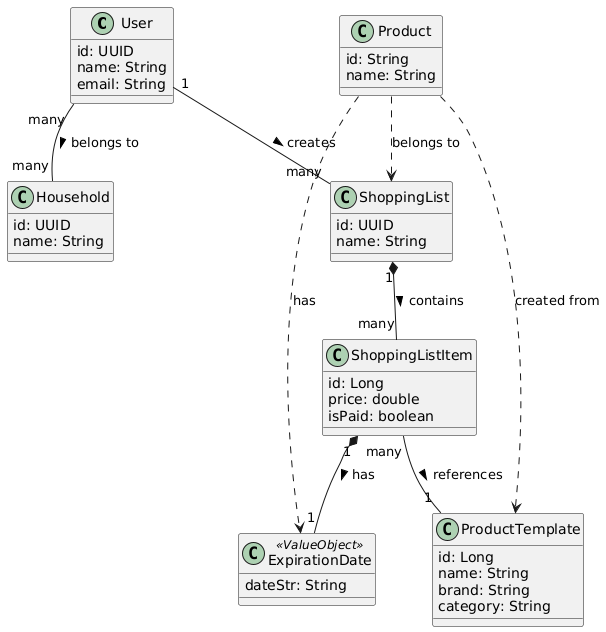

The diagram above was rendered by PlantUML. Its source (embedded in the PNG):
@startuml
' Entities with simplified attributes for clarity
class User {
  id: UUID
  name: String
  email: String
}

class Household {
  id: UUID
  name: String
}

class ShoppingList {
  id: UUID
  name: String
}

class ShoppingListItem {
  id: Long
  price: double
  isPaid: boolean
}

class ProductTemplate {
  id: Long
  name: String
  brand: String
  category: String
}

class Product {
  id: String
  name: String
}

class ExpirationDate <<ValueObject>> {
  dateStr: String
}

' Relationships
User "many" -- "many" Household : belongs to >
ShoppingList "1" *-- "many" ShoppingListItem : contains >
ShoppingListItem "many" -- "1" ProductTemplate : references >
ShoppingListItem "1" *-- "1" ExpirationDate : has >
Product ..> ProductTemplate : created from
Product ..> ExpirationDate : has
Product ..> ShoppingList : belongs to
User "1" -- "many" ShoppingList : creates >
@enduml